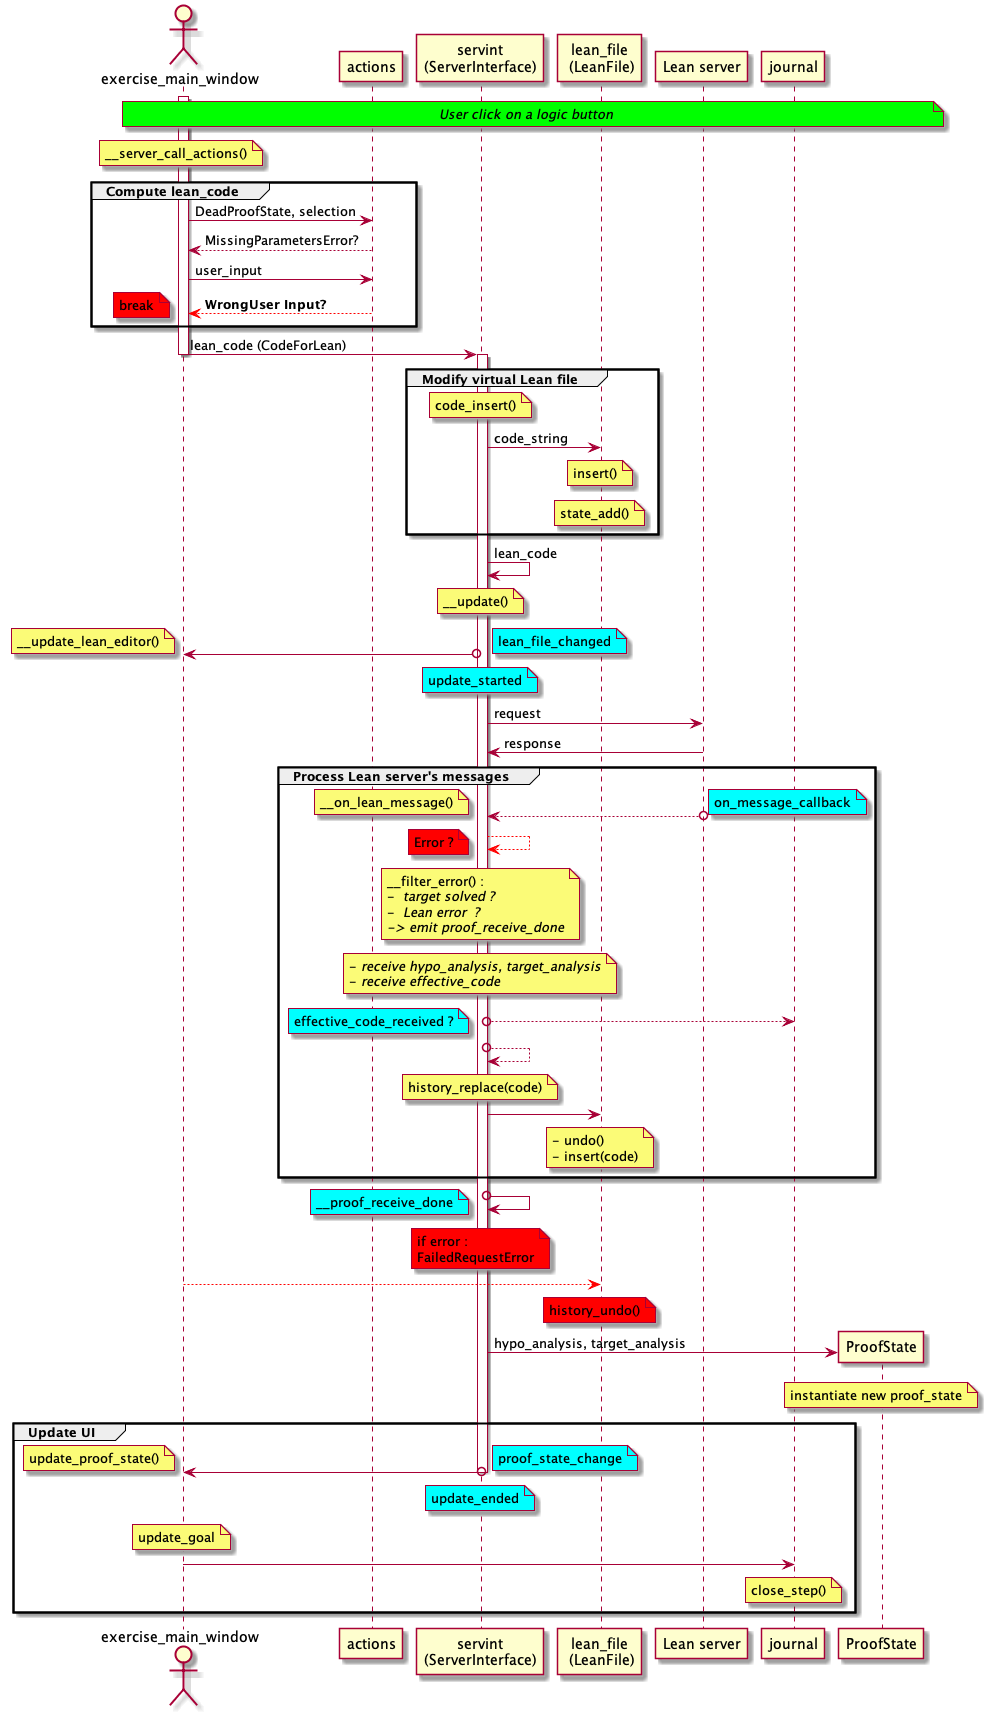

The diagram above was rendered by PlantUML. Its source (embedded in the PNG):
@startuml
actor "exercise_main_window" as emw
participant actions
participant "servint\n(ServerInterface)" as servint
participant "lean_file\n (LeanFile)" as lean_file
participant "Lean server" as lean_server
participant journal

note across #lime : //User click on a logic button//

note over emw : __server_call_actions()
group Compute lean_code
	activate emw
	emw -> actions  : DeadProofState, selection
	actions --> emw : MissingParametersError?
	emw -> actions : user_input
	actions --[#red]> emw :  **WrongUser Input?**
	note left #red : break 
end
emw -> servint --++ :  lean_code (CodeForLean)
activate servint
group Modify virtual Lean file
	note over servint : code_insert()
	servint -> lean_file : code_string
	note over lean_file : insert()
	note over lean_file : state_add()
end
servint -> servint : lean_code
note over servint : __update()
servint o-> emw 
note right #aqua : lean_file_changed
note left : __update_lean_editor()
note over servint #aqua : update_started

servint -> lean_server : request
lean_server -> servint : response
group Process Lean server's messages
	lean_server o--> servint : 
	note right #aqua : on_message_callback
	note left : __on_lean_message()
	servint --[#red]> servint
	note left #red : Error ?
	note over servint
	__filter_error() :
	- // target solved ?//
	- // Lean error  ?//
	//-> emit proof_receive_done//
	end note

	note over servint 
	- //receive hypo_analysis, target_analysis//
	- //receive effective_code//
	end note
	servint o--> journal
	note left #aqua : effective_code_received ?
	servint o--> servint
	note over servint : history_replace(code)
	servint -> lean_file
	note over lean_file
	- undo()
	- insert(code)
	end note
end
servint o-> servint
note left #aqua : __proof_receive_done

note over servint #red
if error :
FailedRequestError
end note
emw --[#red]> lean_file
note over lean_file #red : history_undo()
create ProofState
servint -> ProofState : hypo_analysis, target_analysis
note over ProofState : instantiate new proof_state

group Update UI
	servint o-> emw --++
	note right #aqua : proof_state_change
	note left : update_proof_state()
	note over servint #aqua : update_ended
	note over emw : update_goal
	emw -> journal
	note over journal : close_step()
end
@enduml